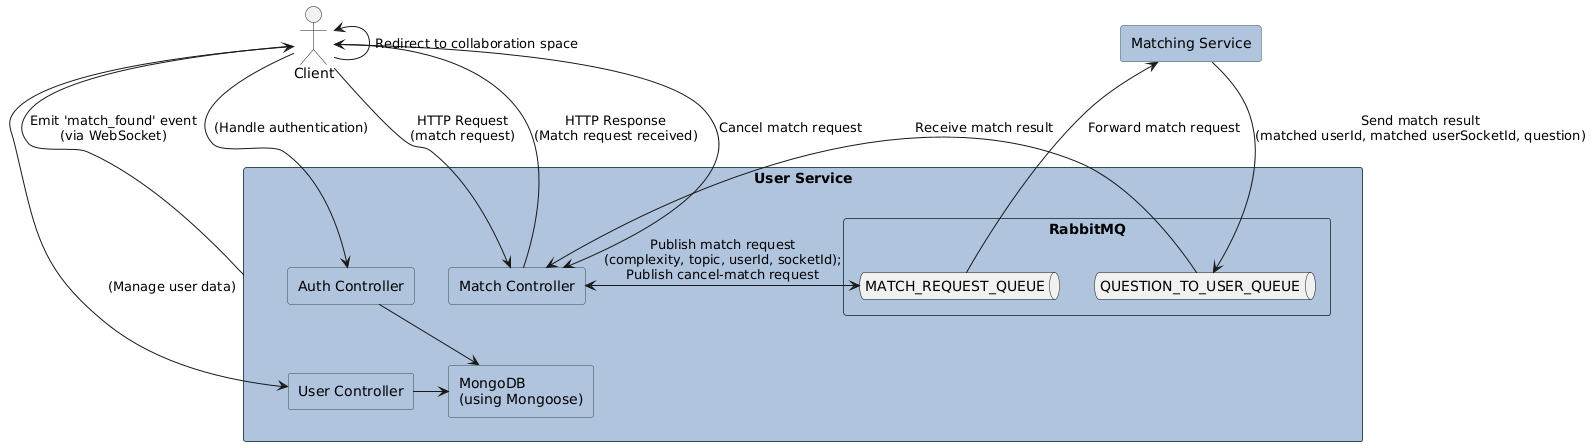

The diagram above was rendered by PlantUML. Its source (embedded in the PNG):
@startuml
skinparam rectangle {
  BackgroundColor LightSteelBlue
  BorderColor DarkSlateGray
  FontColor Black
}

actor Client as client

rectangle "User Service" as userService {
  rectangle "Match Controller" as mc
  rectangle "Auth Controller" as ac
  rectangle "User Controller" as uc
  rectangle "MongoDB\n(using Mongoose)" as mongo
  rectangle "RabbitMQ" as rabbitmq {
    queue "MATCH_REQUEST_QUEUE"
    queue "QUESTION_TO_USER_QUEUE"
  }
}

rectangle "Matching Service" as matchingService

client -d-> mc : HTTP Request\n(match request)
mc <-> "MATCH_REQUEST_QUEUE" : Publish match request\n(complexity, topic, userId, socketId);\nPublish cancel-match request

client ------> ac : (Handle authentication)
ac -d-> mongo

client -d-> uc : (Manage user data)
uc -l-> mongo

"MATCH_REQUEST_QUEUE" -d-> matchingService : Forward match request

mc -u-> client : HTTP Response\n(Match request received)

matchingService -d-> "QUESTION_TO_USER_QUEUE" : Send match result\n(matched userId, matched userSocketId, question)

"QUESTION_TO_USER_QUEUE" -r-> mc : Receive match result

userService -r-> client : Emit 'match_found' event\n(via WebSocket)
client -u-> client : Redirect to collaboration space

client -d-> mc : Cancel match request
@enduml